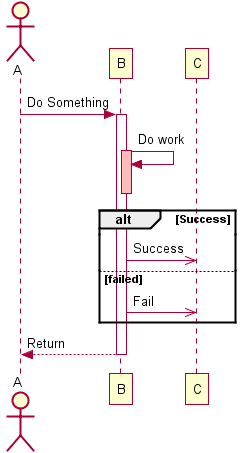

The diagram above was rendered by PlantUML. Its source (embedded in the PNG):
@startuml Diagram41.png
Actor A
participant B

A -> B: Do Something
activate B
    B -> B: Do work
    activate B #FFBBBB
    deactivate B
    alt Success
        B ->> C: Success
    else failed
        B ->> C: Fail
    end
    B --> A: Return
deactivate B
@enduml